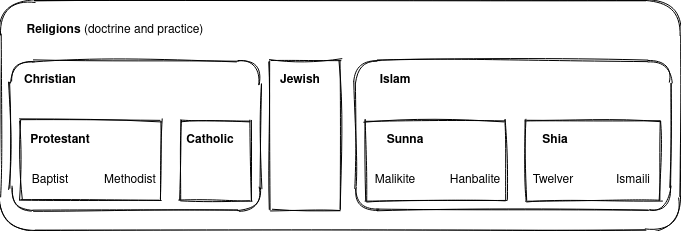

The diagram above was exported from draw.io. Its source (the exported page's mxGraphModel, read from the mxfile embedded in the PNG):
<mxGraphModel dx="1368" dy="738" grid="1" gridSize="10" guides="1" tooltips="1" connect="1" arrows="1" fold="1" page="1" pageScale="1" pageWidth="850" pageHeight="1100" math="0" shadow="0">
  <root>
    <mxCell id="0" />
    <mxCell id="1" parent="0" />
    <mxCell id="GPHERwrZj_ongUo1N3NI-1" value="" style="rounded=0;whiteSpace=wrap;html=1;sketch=1;fillColor=none;" vertex="1" parent="1">
      <mxGeometry x="90" y="340" width="140" height="80" as="geometry" />
    </mxCell>
    <mxCell id="GPHERwrZj_ongUo1N3NI-2" value="&lt;b&gt;Protestant&lt;/b&gt;" style="text;html=1;strokeColor=none;fillColor=none;align=center;verticalAlign=middle;whiteSpace=wrap;rounded=0;sketch=1;" vertex="1" parent="1">
      <mxGeometry x="110" y="350" width="40" height="20" as="geometry" />
    </mxCell>
    <mxCell id="GPHERwrZj_ongUo1N3NI-4" value="Baptist" style="text;html=1;strokeColor=none;fillColor=none;align=center;verticalAlign=middle;whiteSpace=wrap;rounded=0;sketch=1;" vertex="1" parent="1">
      <mxGeometry x="100" y="390" width="40" height="20" as="geometry" />
    </mxCell>
    <mxCell id="GPHERwrZj_ongUo1N3NI-5" value="Methodist" style="text;html=1;strokeColor=none;fillColor=none;align=center;verticalAlign=middle;whiteSpace=wrap;rounded=0;sketch=1;" vertex="1" parent="1">
      <mxGeometry x="180" y="390" width="40" height="20" as="geometry" />
    </mxCell>
    <mxCell id="GPHERwrZj_ongUo1N3NI-6" value="" style="rounded=0;whiteSpace=wrap;html=1;sketch=1;fillColor=none;" vertex="1" parent="1">
      <mxGeometry x="250" y="340" width="70" height="80" as="geometry" />
    </mxCell>
    <mxCell id="GPHERwrZj_ongUo1N3NI-7" value="&lt;b&gt;Catholic&lt;/b&gt;" style="text;html=1;strokeColor=none;fillColor=none;align=center;verticalAlign=middle;whiteSpace=wrap;rounded=0;sketch=1;" vertex="1" parent="1">
      <mxGeometry x="260" y="350" width="40" height="20" as="geometry" />
    </mxCell>
    <mxCell id="GPHERwrZj_ongUo1N3NI-8" value="" style="rounded=0;whiteSpace=wrap;html=1;sketch=1;fillColor=none;" vertex="1" parent="1">
      <mxGeometry x="340" y="280" width="70" height="150" as="geometry" />
    </mxCell>
    <mxCell id="GPHERwrZj_ongUo1N3NI-9" value="&lt;b&gt;Jewish&lt;/b&gt;" style="text;html=1;strokeColor=none;fillColor=none;align=center;verticalAlign=middle;whiteSpace=wrap;rounded=0;sketch=1;" vertex="1" parent="1">
      <mxGeometry x="350" y="290" width="40" height="20" as="geometry" />
    </mxCell>
    <mxCell id="GPHERwrZj_ongUo1N3NI-12" value="" style="rounded=1;whiteSpace=wrap;html=1;sketch=1;fillColor=none;" vertex="1" parent="1">
      <mxGeometry x="80" y="280" width="250" height="150" as="geometry" />
    </mxCell>
    <mxCell id="GPHERwrZj_ongUo1N3NI-13" value="&lt;b&gt;Christian&lt;/b&gt;" style="text;html=1;strokeColor=none;fillColor=none;align=center;verticalAlign=middle;whiteSpace=wrap;rounded=0;sketch=1;" vertex="1" parent="1">
      <mxGeometry x="100" y="290" width="40" height="20" as="geometry" />
    </mxCell>
    <mxCell id="GPHERwrZj_ongUo1N3NI-14" value="" style="rounded=1;whiteSpace=wrap;html=1;sketch=1;fillColor=none;" vertex="1" parent="1">
      <mxGeometry x="70" y="220" width="680" height="230" as="geometry" />
    </mxCell>
    <mxCell id="GPHERwrZj_ongUo1N3NI-15" value="&lt;b&gt;Religions&lt;/b&gt; (doctrine and practice)" style="text;html=1;strokeColor=none;fillColor=none;align=center;verticalAlign=middle;whiteSpace=wrap;rounded=0;sketch=1;" vertex="1" parent="1">
      <mxGeometry x="90" y="240" width="190" height="20" as="geometry" />
    </mxCell>
    <mxCell id="GPHERwrZj_ongUo1N3NI-16" value="" style="rounded=0;whiteSpace=wrap;html=1;sketch=1;fillColor=none;" vertex="1" parent="1">
      <mxGeometry x="435" y="340" width="140" height="80" as="geometry" />
    </mxCell>
    <mxCell id="GPHERwrZj_ongUo1N3NI-17" value="&lt;b&gt;Sunna&lt;/b&gt;" style="text;html=1;strokeColor=none;fillColor=none;align=center;verticalAlign=middle;whiteSpace=wrap;rounded=0;sketch=1;" vertex="1" parent="1">
      <mxGeometry x="455" y="350" width="40" height="20" as="geometry" />
    </mxCell>
    <mxCell id="GPHERwrZj_ongUo1N3NI-18" value="Malikite" style="text;html=1;strokeColor=none;fillColor=none;align=center;verticalAlign=middle;whiteSpace=wrap;rounded=0;sketch=1;" vertex="1" parent="1">
      <mxGeometry x="445" y="390" width="40" height="20" as="geometry" />
    </mxCell>
    <mxCell id="GPHERwrZj_ongUo1N3NI-19" value="Hanbalite" style="text;html=1;strokeColor=none;fillColor=none;align=center;verticalAlign=middle;whiteSpace=wrap;rounded=0;sketch=1;" vertex="1" parent="1">
      <mxGeometry x="525" y="390" width="40" height="20" as="geometry" />
    </mxCell>
    <mxCell id="GPHERwrZj_ongUo1N3NI-20" value="" style="rounded=0;whiteSpace=wrap;html=1;sketch=1;fillColor=none;" vertex="1" parent="1">
      <mxGeometry x="595" y="340" width="135" height="80" as="geometry" />
    </mxCell>
    <mxCell id="GPHERwrZj_ongUo1N3NI-21" value="&lt;b&gt;Shia&lt;/b&gt;" style="text;html=1;strokeColor=none;fillColor=none;align=center;verticalAlign=middle;whiteSpace=wrap;rounded=0;sketch=1;" vertex="1" parent="1">
      <mxGeometry x="605" y="350" width="40" height="20" as="geometry" />
    </mxCell>
    <mxCell id="GPHERwrZj_ongUo1N3NI-22" value="" style="rounded=1;whiteSpace=wrap;html=1;sketch=1;fillColor=none;" vertex="1" parent="1">
      <mxGeometry x="425" y="280" width="315" height="150" as="geometry" />
    </mxCell>
    <mxCell id="GPHERwrZj_ongUo1N3NI-23" value="&lt;b&gt;Islam&lt;/b&gt;" style="text;html=1;strokeColor=none;fillColor=none;align=center;verticalAlign=middle;whiteSpace=wrap;rounded=0;sketch=1;" vertex="1" parent="1">
      <mxGeometry x="445" y="290" width="40" height="20" as="geometry" />
    </mxCell>
    <mxCell id="GPHERwrZj_ongUo1N3NI-24" value="Twelver" style="text;html=1;strokeColor=none;fillColor=none;align=center;verticalAlign=middle;whiteSpace=wrap;rounded=0;sketch=1;" vertex="1" parent="1">
      <mxGeometry x="602.5" y="390" width="40" height="20" as="geometry" />
    </mxCell>
    <mxCell id="GPHERwrZj_ongUo1N3NI-25" value="Ismaili" style="text;html=1;strokeColor=none;fillColor=none;align=center;verticalAlign=middle;whiteSpace=wrap;rounded=0;sketch=1;" vertex="1" parent="1">
      <mxGeometry x="682.5" y="390" width="40" height="20" as="geometry" />
    </mxCell>
  </root>
</mxGraphModel>